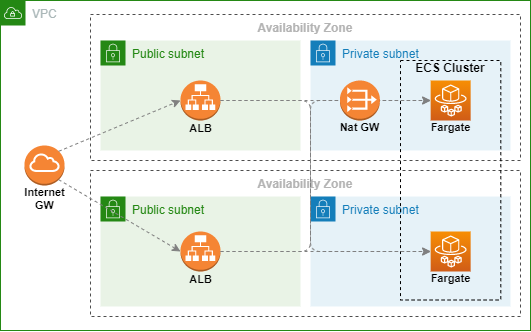

The diagram above was exported from draw.io. Its source (the exported page's mxGraphModel, read from the mxfile embedded in the PNG):
<mxGraphModel dx="2426" dy="896" grid="1" gridSize="10" guides="1" tooltips="1" connect="1" arrows="1" fold="1" page="1" pageScale="1" pageWidth="827" pageHeight="1169" math="0" shadow="0">
  <root>
    <mxCell id="0" />
    <mxCell id="1" parent="0" />
    <mxCell id="2" value="VPC" style="points=[[0,0],[0.25,0],[0.5,0],[0.75,0],[1,0],[1,0.25],[1,0.5],[1,0.75],[1,1],[0.75,1],[0.5,1],[0.25,1],[0,1],[0,0.75],[0,0.5],[0,0.25]];outlineConnect=0;gradientColor=none;html=1;whiteSpace=wrap;fontSize=12;fontStyle=0;shape=mxgraph.aws4.group;grIcon=mxgraph.aws4.group_vpc;strokeColor=#248814;verticalAlign=top;align=left;spacingLeft=30;fontColor=#AAB7B8;dashed=0;editable=1;movable=1;resizable=1;" vertex="1" parent="1">
      <mxGeometry x="149" y="300" width="530" height="330" as="geometry" />
    </mxCell>
    <mxCell id="3" value="Availability Zone" style="dashed=1;verticalAlign=top;fontStyle=1;strokeColor=#4D4D4D;fontColor=#B3B3B3;" vertex="1" parent="1">
      <mxGeometry x="239" y="314" width="430" height="146" as="geometry" />
    </mxCell>
    <mxCell id="4" value="Private subnet" style="points=[[0,0],[0.25,0],[0.5,0],[0.75,0],[1,0],[1,0.25],[1,0.5],[1,0.75],[1,1],[0.75,1],[0.5,1],[0.25,1],[0,1],[0,0.75],[0,0.5],[0,0.25]];outlineConnect=0;gradientColor=none;html=1;whiteSpace=wrap;fontSize=12;fontStyle=0;shape=mxgraph.aws4.group;grIcon=mxgraph.aws4.group_security_group;grStroke=0;strokeColor=#147EBA;fillColor=#E6F2F8;verticalAlign=top;align=left;spacingLeft=30;fontColor=#147EBA;dashed=0;" vertex="1" parent="1">
      <mxGeometry x="459" y="340" width="200" height="110" as="geometry" />
    </mxCell>
    <mxCell id="5" value="Public subnet" style="points=[[0,0],[0.25,0],[0.5,0],[0.75,0],[1,0],[1,0.25],[1,0.5],[1,0.75],[1,1],[0.75,1],[0.5,1],[0.25,1],[0,1],[0,0.75],[0,0.5],[0,0.25]];outlineConnect=0;gradientColor=none;html=1;whiteSpace=wrap;fontSize=12;fontStyle=0;shape=mxgraph.aws4.group;grIcon=mxgraph.aws4.group_security_group;grStroke=0;strokeColor=#248814;fillColor=#E9F3E6;verticalAlign=top;align=left;spacingLeft=30;fontColor=#248814;dashed=0;" vertex="1" parent="1">
      <mxGeometry x="249" y="340" width="200" height="110" as="geometry" />
    </mxCell>
    <mxCell id="6" value="" style="outlineConnect=0;dashed=0;verticalLabelPosition=bottom;verticalAlign=top;align=center;html=1;shape=mxgraph.aws3.application_load_balancer;fillColor=#F58534;gradientColor=none;" vertex="1" parent="1">
      <mxGeometry x="329" y="380" width="40" height="40" as="geometry" />
    </mxCell>
    <mxCell id="7" value="" style="outlineConnect=0;dashed=0;verticalLabelPosition=bottom;verticalAlign=top;align=center;html=1;shape=mxgraph.aws3.internet_gateway;fillColor=#F58534;gradientColor=none;fontColor=#B3B3B3;strokeColor=#4D4D4D;" vertex="1" parent="1">
      <mxGeometry x="173" y="445" width="40" height="40" as="geometry" />
    </mxCell>
    <mxCell id="8" value="&lt;font color=&quot;#000000&quot; style=&quot;font-size: 11px;&quot;&gt;ALB&lt;/font&gt;" style="text;html=1;strokeColor=none;fillColor=none;align=center;verticalAlign=middle;whiteSpace=wrap;rounded=0;fontColor=#B3B3B3;fontSize=11;fontStyle=1" vertex="1" parent="1">
      <mxGeometry x="329.6" y="421.5" width="39.4" height="13.5" as="geometry" />
    </mxCell>
    <mxCell id="9" value="Availability Zone" style="dashed=1;verticalAlign=top;fontStyle=1;strokeColor=#4D4D4D;fontColor=#B3B3B3;" vertex="1" parent="1">
      <mxGeometry x="239" y="470" width="430" height="146" as="geometry" />
    </mxCell>
    <mxCell id="10" value="Private subnet" style="points=[[0,0],[0.25,0],[0.5,0],[0.75,0],[1,0],[1,0.25],[1,0.5],[1,0.75],[1,1],[0.75,1],[0.5,1],[0.25,1],[0,1],[0,0.75],[0,0.5],[0,0.25]];outlineConnect=0;gradientColor=none;html=1;whiteSpace=wrap;fontSize=12;fontStyle=0;shape=mxgraph.aws4.group;grIcon=mxgraph.aws4.group_security_group;grStroke=0;strokeColor=#147EBA;fillColor=#E6F2F8;verticalAlign=top;align=left;spacingLeft=30;fontColor=#147EBA;dashed=0;" vertex="1" parent="1">
      <mxGeometry x="459" y="496" width="200" height="110" as="geometry" />
    </mxCell>
    <mxCell id="11" value="Public subnet" style="points=[[0,0],[0.25,0],[0.5,0],[0.75,0],[1,0],[1,0.25],[1,0.5],[1,0.75],[1,1],[0.75,1],[0.5,1],[0.25,1],[0,1],[0,0.75],[0,0.5],[0,0.25]];outlineConnect=0;gradientColor=none;html=1;whiteSpace=wrap;fontSize=12;fontStyle=0;shape=mxgraph.aws4.group;grIcon=mxgraph.aws4.group_security_group;grStroke=0;strokeColor=#248814;fillColor=#E9F3E6;verticalAlign=top;align=left;spacingLeft=30;fontColor=#248814;dashed=0;" vertex="1" parent="1">
      <mxGeometry x="249" y="496" width="200" height="110" as="geometry" />
    </mxCell>
    <mxCell id="12" value="" style="outlineConnect=0;dashed=0;verticalLabelPosition=bottom;verticalAlign=top;align=center;html=1;shape=mxgraph.aws3.application_load_balancer;fillColor=#F58534;gradientColor=none;" vertex="1" parent="1">
      <mxGeometry x="329" y="531" width="40" height="40" as="geometry" />
    </mxCell>
    <mxCell id="13" value="&lt;font color=&quot;#000000&quot; style=&quot;font-size: 11px;&quot;&gt;ALB&lt;/font&gt;" style="text;html=1;strokeColor=none;fillColor=none;align=center;verticalAlign=middle;whiteSpace=wrap;rounded=0;fontColor=#B3B3B3;fontSize=11;fontStyle=1" vertex="1" parent="1">
      <mxGeometry x="329.6" y="572.5" width="39.4" height="13.5" as="geometry" />
    </mxCell>
    <mxCell id="14" value="" style="rounded=0;whiteSpace=wrap;html=1;fontColor=#B3B3B3;dashed=1;fillColor=none;strokeWidth=1;" vertex="1" parent="1">
      <mxGeometry x="549" y="360" width="100.3" height="239.5" as="geometry" />
    </mxCell>
    <mxCell id="15" value="" style="points=[[0,0,0],[0.25,0,0],[0.5,0,0],[0.75,0,0],[1,0,0],[0,1,0],[0.25,1,0],[0.5,1,0],[0.75,1,0],[1,1,0],[0,0.25,0],[0,0.5,0],[0,0.75,0],[1,0.25,0],[1,0.5,0],[1,0.75,0]];outlineConnect=0;fontColor=#232F3E;gradientColor=#F78E04;gradientDirection=north;fillColor=#D05C17;strokeColor=#ffffff;dashed=0;verticalLabelPosition=bottom;verticalAlign=top;align=center;html=1;fontSize=12;fontStyle=0;aspect=fixed;shape=mxgraph.aws4.resourceIcon;resIcon=mxgraph.aws4.fargate;" vertex="1" parent="1">
      <mxGeometry x="579.15" y="380" width="40" height="40" as="geometry" />
    </mxCell>
    <mxCell id="16" value="&lt;font color=&quot;#000000&quot; style=&quot;font-size: 11px;&quot;&gt;Fargate&lt;/font&gt;" style="text;html=1;strokeColor=none;fillColor=none;align=center;verticalAlign=middle;whiteSpace=wrap;rounded=0;fontColor=#B3B3B3;fontSize=11;fontStyle=1" vertex="1" parent="1">
      <mxGeometry x="579.75" y="420" width="39.4" height="13.5" as="geometry" />
    </mxCell>
    <mxCell id="17" value="&lt;font color=&quot;#000000&quot; style=&quot;font-size: 11px;&quot;&gt;Fargate&lt;/font&gt;" style="text;html=1;strokeColor=none;fillColor=none;align=center;verticalAlign=middle;whiteSpace=wrap;rounded=0;fontColor=#B3B3B3;fontSize=11;fontStyle=1" vertex="1" parent="1">
      <mxGeometry x="579.75" y="571" width="39.4" height="13.5" as="geometry" />
    </mxCell>
    <mxCell id="18" value="" style="points=[[0,0,0],[0.25,0,0],[0.5,0,0],[0.75,0,0],[1,0,0],[0,1,0],[0.25,1,0],[0.5,1,0],[0.75,1,0],[1,1,0],[0,0.25,0],[0,0.5,0],[0,0.75,0],[1,0.25,0],[1,0.5,0],[1,0.75,0]];outlineConnect=0;fontColor=#232F3E;gradientColor=#F78E04;gradientDirection=north;fillColor=#D05C17;strokeColor=#ffffff;dashed=0;verticalLabelPosition=bottom;verticalAlign=top;align=center;html=1;fontSize=12;fontStyle=0;aspect=fixed;shape=mxgraph.aws4.resourceIcon;resIcon=mxgraph.aws4.fargate;" vertex="1" parent="1">
      <mxGeometry x="579.15" y="531" width="40" height="40" as="geometry" />
    </mxCell>
    <mxCell id="19" value="&lt;font color=&quot;#000000&quot;&gt;ECS Cluster&lt;/font&gt;" style="text;html=1;strokeColor=none;fillColor=none;align=center;verticalAlign=middle;whiteSpace=wrap;rounded=0;fontColor=#B3B3B3;fontStyle=1" vertex="1" parent="1">
      <mxGeometry x="559.4499999999999" y="360" width="80" height="13.5" as="geometry" />
    </mxCell>
    <mxCell id="20" value="&lt;font color=&quot;#000000&quot; style=&quot;font-size: 11px;&quot;&gt;Nat GW&lt;/font&gt;" style="text;html=1;strokeColor=none;fillColor=none;align=center;verticalAlign=middle;whiteSpace=wrap;rounded=0;fontColor=#B3B3B3;fontSize=11;fontStyle=1" vertex="1" parent="1">
      <mxGeometry x="479" y="420" width="59.4" height="13.5" as="geometry" />
    </mxCell>
    <mxCell id="21" value="&lt;font color=&quot;#000000&quot; style=&quot;font-size: 11px&quot;&gt;Internet GW&lt;/font&gt;" style="text;html=1;strokeColor=none;fillColor=none;align=center;verticalAlign=middle;whiteSpace=wrap;rounded=0;fontColor=#B3B3B3;fontSize=11;fontStyle=1" vertex="1" parent="1">
      <mxGeometry x="161.65000000000003" y="485" width="62.7" height="25" as="geometry" />
    </mxCell>
    <mxCell id="22" value="" style="endArrow=classic;html=1;dashed=1;fontSize=11;fontColor=#B3B3B3;strokeWidth=1;entryX=0;entryY=0.5;entryDx=0;entryDy=0;entryPerimeter=0;exitX=0.855;exitY=0.855;exitDx=0;exitDy=0;exitPerimeter=0;strokeColor=#808080;" edge="1" source="7" target="12" parent="1">
      <mxGeometry width="50" height="50" relative="1" as="geometry">
        <mxPoint x="217.19999999999982" y="460.7999999999997" as="sourcePoint" />
        <mxPoint x="339" y="410" as="targetPoint" />
      </mxGeometry>
    </mxCell>
    <mxCell id="23" value="" style="endArrow=classic;html=1;dashed=1;fontSize=11;fontColor=#B3B3B3;strokeWidth=1;entryX=0;entryY=0.5;entryDx=0;entryDy=0;entryPerimeter=0;exitX=0.855;exitY=0.145;exitDx=0;exitDy=0;exitPerimeter=0;strokeColor=#808080;" edge="1" source="7" target="6" parent="1">
      <mxGeometry width="50" height="50" relative="1" as="geometry">
        <mxPoint x="259" y="410" as="sourcePoint" />
        <mxPoint x="309" y="360" as="targetPoint" />
      </mxGeometry>
    </mxCell>
    <mxCell id="24" value="" style="endArrow=classic;html=1;dashed=1;fontSize=11;fontColor=#B3B3B3;strokeWidth=1;entryX=0;entryY=0.5;entryDx=0;entryDy=0;entryPerimeter=0;exitX=1;exitY=0.5;exitDx=0;exitDy=0;exitPerimeter=0;strokeColor=#808080;" edge="1" source="6" target="15" parent="1">
      <mxGeometry width="50" height="50" relative="1" as="geometry">
        <mxPoint x="259" y="410" as="sourcePoint" />
        <mxPoint x="309" y="360" as="targetPoint" />
      </mxGeometry>
    </mxCell>
    <mxCell id="25" value="" style="endArrow=classic;html=1;dashed=1;fontSize=11;fontColor=#B3B3B3;strokeWidth=1;entryX=0;entryY=0.5;entryDx=0;entryDy=0;entryPerimeter=0;exitX=1;exitY=0.5;exitDx=0;exitDy=0;exitPerimeter=0;strokeColor=#808080;" edge="1" source="12" target="18" parent="1">
      <mxGeometry width="50" height="50" relative="1" as="geometry">
        <mxPoint x="379" y="410" as="sourcePoint" />
        <mxPoint x="589.1500000000001" y="561" as="targetPoint" />
      </mxGeometry>
    </mxCell>
    <mxCell id="26" value="" style="endArrow=classic;html=1;dashed=1;fontSize=11;fontColor=#B3B3B3;strokeWidth=1;exitX=1;exitY=0.5;exitDx=0;exitDy=0;exitPerimeter=0;strokeColor=#808080;entryX=0;entryY=0.5;entryDx=0;entryDy=0;entryPerimeter=0;" edge="1" source="6" target="18" parent="1">
      <mxGeometry width="50" height="50" relative="1" as="geometry">
        <mxPoint x="379" y="410" as="sourcePoint" />
        <mxPoint x="459" y="400" as="targetPoint" />
        <Array as="points">
          <mxPoint x="459" y="400" />
          <mxPoint x="459" y="551" />
        </Array>
      </mxGeometry>
    </mxCell>
    <mxCell id="27" value="" style="endArrow=classic;html=1;dashed=1;fontSize=11;fontColor=#B3B3B3;strokeWidth=1;entryX=0;entryY=0.5;entryDx=0;entryDy=0;entryPerimeter=0;exitX=1;exitY=0.5;exitDx=0;exitDy=0;exitPerimeter=0;strokeColor=#808080;" edge="1" source="12" target="15" parent="1">
      <mxGeometry width="50" height="50" relative="1" as="geometry">
        <mxPoint x="379" y="561" as="sourcePoint" />
        <mxPoint x="589.1500000000001" y="561" as="targetPoint" />
        <Array as="points">
          <mxPoint x="459" y="551" />
          <mxPoint x="459" y="400" />
        </Array>
      </mxGeometry>
    </mxCell>
    <mxCell id="28" value="" style="outlineConnect=0;dashed=0;verticalLabelPosition=bottom;verticalAlign=top;align=center;html=1;shape=mxgraph.aws3.vpc_nat_gateway;fillColor=#F58534;gradientColor=none;" vertex="1" parent="1">
      <mxGeometry x="488.4" y="380" width="40" height="40" as="geometry" />
    </mxCell>
  </root>
</mxGraphModel>